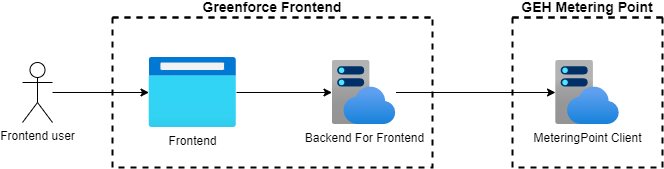

The diagram above was exported from draw.io. Its source (the exported page's mxGraphModel, read from the mxfile embedded in the PNG):
<mxGraphModel dx="1303" dy="921" grid="1" gridSize="10" guides="1" tooltips="1" connect="1" arrows="1" fold="1" page="0" pageScale="1" pageWidth="800" pageHeight="300" background="#FFFFFF" math="0" shadow="0">
  <root>
    <mxCell id="0" />
    <mxCell id="1" parent="0" />
    <mxCell id="vG-_bDcMAu9Vsi0HWbwt-7" value="" style="edgeStyle=orthogonalEdgeStyle;rounded=0;orthogonalLoop=1;jettySize=auto;html=1;" edge="1" parent="1" source="vG-_bDcMAu9Vsi0HWbwt-1" target="vG-_bDcMAu9Vsi0HWbwt-6">
      <mxGeometry relative="1" as="geometry" />
    </mxCell>
    <mxCell id="vG-_bDcMAu9Vsi0HWbwt-1" value="Frontend user" style="shape=umlActor;verticalLabelPosition=bottom;verticalAlign=top;html=1;outlineConnect=0;" vertex="1" parent="1">
      <mxGeometry x="80" y="275" width="30" height="60" as="geometry" />
    </mxCell>
    <mxCell id="vG-_bDcMAu9Vsi0HWbwt-11" value="" style="edgeStyle=orthogonalEdgeStyle;rounded=0;orthogonalLoop=1;jettySize=auto;html=1;" edge="1" parent="1" source="vG-_bDcMAu9Vsi0HWbwt-8" target="vG-_bDcMAu9Vsi0HWbwt-10">
      <mxGeometry relative="1" as="geometry" />
    </mxCell>
    <mxCell id="vG-_bDcMAu9Vsi0HWbwt-13" value="Greenforce Frontend" style="swimlane;startSize=0;verticalAlign=bottom;dashed=1;strokeWidth=2;fontSize=14;" vertex="1" parent="1">
      <mxGeometry x="170" y="230" width="320" height="150" as="geometry">
        <mxRectangle x="200" y="285" width="150" height="20" as="alternateBounds" />
      </mxGeometry>
    </mxCell>
    <mxCell id="vG-_bDcMAu9Vsi0HWbwt-6" value="Frontend" style="aspect=fixed;html=1;points=[];align=center;image;fontSize=12;image=img/lib/azure2/general/Browser.svg;" vertex="1" parent="vG-_bDcMAu9Vsi0HWbwt-13">
      <mxGeometry x="36.5" y="40" width="87.5" height="70" as="geometry" />
    </mxCell>
    <mxCell id="vG-_bDcMAu9Vsi0HWbwt-8" value="Backend For Frontend" style="aspect=fixed;html=1;points=[];align=center;image;fontSize=12;image=img/lib/azure2/app_services/App_Service_Plans.svg;" vertex="1" parent="vG-_bDcMAu9Vsi0HWbwt-13">
      <mxGeometry x="219.5" y="43" width="64" height="64" as="geometry" />
    </mxCell>
    <mxCell id="vG-_bDcMAu9Vsi0HWbwt-9" value="" style="edgeStyle=orthogonalEdgeStyle;rounded=0;orthogonalLoop=1;jettySize=auto;html=1;" edge="1" parent="vG-_bDcMAu9Vsi0HWbwt-13" source="vG-_bDcMAu9Vsi0HWbwt-6" target="vG-_bDcMAu9Vsi0HWbwt-8">
      <mxGeometry relative="1" as="geometry" />
    </mxCell>
    <mxCell id="vG-_bDcMAu9Vsi0HWbwt-14" value="GEH Metering Point" style="swimlane;startSize=0;verticalAlign=bottom;dashed=1;strokeWidth=2;fontSize=14;" vertex="1" parent="1">
      <mxGeometry x="570" y="230" width="150" height="150" as="geometry" />
    </mxCell>
    <mxCell id="vG-_bDcMAu9Vsi0HWbwt-10" value="MeteringPoint Client&lt;br&gt;" style="aspect=fixed;html=1;points=[];align=center;image;fontSize=12;image=img/lib/azure2/app_services/App_Service_Plans.svg;" vertex="1" parent="vG-_bDcMAu9Vsi0HWbwt-14">
      <mxGeometry x="43" y="43" width="64" height="64" as="geometry" />
    </mxCell>
  </root>
</mxGraphModel>